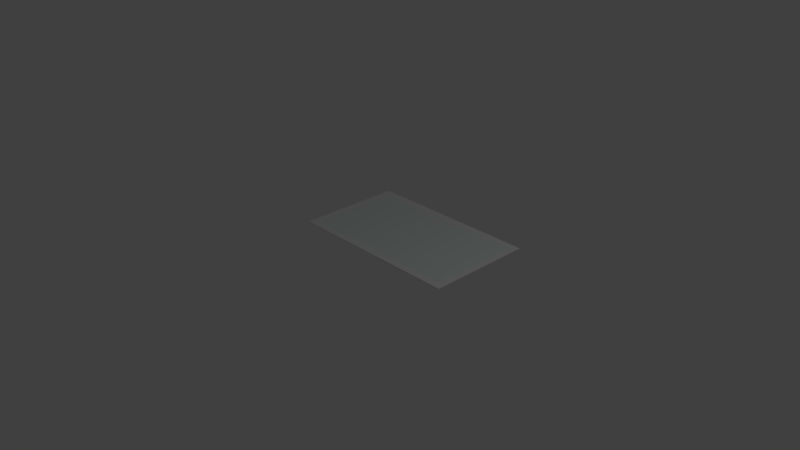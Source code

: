# Source: FrameMedium.blend  (saved by Blender 2.79.0; exported with 4.5.12 LTS)
import bpy
from mathutils import Matrix  # noqa: F401  (used for matrix-valued properties, if any)

bpy.ops.wm.read_factory_settings(use_empty=True)
scene = bpy.context.scene
scene.name = 'Scene'

# ---- collections
col_collection_1 = bpy.data.collections.new('Collection 1'); scene.collection.children.link(col_collection_1)

# ---- materials (node trees are filled in below, after node groups)
mat_painting = bpy.data.materials.new('Painting')
mat_painting.alpha_threshold = 0.0
mat_painting.use_transparent_shadow = False
mat_painting.diffuse_color = (0.7258, 0.8, 0.7767, 1.0)
mat_painting.roughness = 0.5
mat_painting.line_color = (0.0, 0.0, 0.0, 1.0)
mat_frame = bpy.data.materials.new('Frame')
mat_frame.alpha_threshold = 0.0
mat_frame.use_transparent_shadow = False
mat_frame.specular_color = (0.03106, 0.01243, 0.01036)
mat_frame.roughness = 0.5

# ---- material node trees

# ---- world
world_world = bpy.data.worlds.new('World'); scene.world = world_world
world_world.color = (0.05088, 0.05088, 0.05088)
world_world.use_sun_shadow = False
world_world.sun_shadow_jitter_overblur = 0.0
world_world.cycles.sampling_method = 'MANUAL'

# ---- cameras
cam_camera = bpy.data.cameras.new('Camera')
cam_camera.clip_end = 100.0
cam_camera.lens = 35.0
cam_camera.sensor_width = 32.0
cam_camera.sensor_height = 18.0
cam_camera.ortho_scale = 7.314
cam_camera.dof.focus_distance = 0.0
cam_camera.dof.aperture_fstop = 128.0

# ---- lights
light_lamp = bpy.data.lights.new('Lamp', 'POINT')
light_lamp.transmission_factor = 0.0
light_lamp.cutoff_distance = 30.0
light_lamp.energy = 100.0
light_lamp.shadow_buffer_clip_start = 1.001
light_lamp.shadow_soft_size = 0.1
light_lamp.shadow_maximum_resolution = 0.006
light_lamp.use_absolute_resolution = True

# ---- meshes
me_cube = bpy.data.meshes.new('Cube')
me_cube.from_pydata([(1.25, 1.496, 0.007384), (1.25, -0.004203, 0.007384), (-1.25, -0.004202, 0.007384), (-1.25, 1.496, 0.007384), (1.25, 1.496, 0.01738), (1.25, -0.004203, 0.01738), (-1.25, -0.004202, 0.01738), (-1.25, 1.496, 0.01738), (1.25, 1.496, 0.01238), (1.25, -0.004203, 0.01238), (-1.25, -0.004202, 0.01238), (-1.25, 1.496, 0.01238), (1.25, 0.09959, 0.007384), (-1.152, 1.496, 0.007384), (1.25, 1.496, 0.01488), (-1.152, -0.004202, 0.007384), (1.25, -0.004203, 0.01488), (-1.25, 1.397, 0.007384), (-1.25, -0.004202, 0.01488), (-1.25, 1.496, 0.01488), (1.25, 0.09959, 0.01738), (-1.152, 1.496, 0.01738), (-1.152, -0.004202, 0.01738), (-1.25, 1.397, 0.01738), (1.25, 1.397, 0.007384), (1.152, 1.496, 0.007384), (1.25, 1.496, 0.009884), (1.152, -0.004202, 0.007384), (1.25, -0.004203, 0.009884), (-1.25, 0.09959, 0.007384), (-1.25, -0.004202, 0.009884), (-1.25, 1.496, 0.009884), (1.25, 1.397, 0.01738), (1.152, 1.496, 0.01738), (1.152, -0.004202, 0.01738), (-1.25, 0.09959, 0.01738), (-1.152, 1.496, 0.01238), (1.152, 1.496, 0.01238), (-1.25, 1.397, 0.01238), (-1.25, 0.09959, 0.01238), (-1.152, -0.004202, 0.01238), (1.152, -0.004202, 0.01238), (1.25, 0.09959, 0.01238), (1.25, 1.397, 0.01238), (1.152, 0.09959, 0.007384), (1.152, 1.397, 0.007384), (-1.152, 1.397, 0.007384), (-1.152, 1.397, 0.01738), (1.152, 1.397, 0.01738), (1.152, 0.09959, 0.01738), (1.25, 1.397, 0.01488), (1.25, 1.397, 0.009884), (1.25, 0.09959, 0.009884), (1.152, -0.004202, 0.01488), (1.152, -0.004202, 0.009884), (-1.152, -0.004202, 0.009884), (-1.25, 0.09959, 0.01488), (-1.25, 0.09959, 0.009884), (-1.25, 1.397, 0.009884), (1.152, 1.496, 0.009884), (1.152, 1.496, 0.01488), (-1.152, 1.496, 0.01488), (-1.152, 1.496, 0.009884), (-1.25, 1.397, 0.01488), (-1.152, -0.004202, 0.01488), (1.25, 0.09959, 0.01488), (-1.152, 0.09959, 0.01738), (-1.152, 0.09959, 0.007384)], [], [(67, 15, 2, 29), (66, 35, 6, 22), (65, 20, 5, 16), (64, 22, 6, 18), (63, 23, 7, 19), (62, 13, 3, 31), (61, 36, 11, 19), (25, 13, 62, 59), (39, 38, 58, 57), (58, 38, 11, 31), (35, 23, 63, 56), (41, 40, 55, 54), (55, 40, 10, 30), (34, 22, 64, 53), (43, 42, 52, 51), (52, 42, 9, 28), (32, 20, 65, 50), (47, 66, 49, 48), (48, 49, 20, 32), (44, 67, 46, 45), (45, 46, 13, 25), (27, 15, 67, 44), (12, 1, 27, 44), (0, 24, 45, 25), (13, 46, 17, 3), (24, 12, 44, 45), (35, 66, 47, 23), (21, 7, 23, 47), (4, 33, 48, 32), (20, 49, 34, 5), (33, 21, 47, 48), (49, 66, 22, 34), (8, 14, 50, 43), (14, 4, 32, 50), (50, 65, 42, 43), (0, 26, 51, 24), (26, 8, 43, 51), (12, 52, 28, 1), (51, 52, 12, 24), (9, 16, 53, 41), (16, 5, 34, 53), (53, 64, 40, 41), (1, 28, 54, 27), (28, 9, 41, 54), (15, 55, 30, 2), (54, 55, 15, 27), (10, 18, 56, 39), (18, 6, 35, 56), (56, 63, 38, 39), (2, 30, 57, 29), (30, 10, 39, 57), (17, 58, 31, 3), (57, 58, 17, 29), (8, 26, 59, 37), (26, 0, 25, 59), (59, 62, 36, 37), (4, 14, 60, 33), (14, 8, 37, 60), (21, 61, 19, 7), (36, 62, 31, 11), (38, 63, 19, 11), (40, 64, 18, 10), (42, 65, 16, 9), (46, 67, 29, 17), (37, 36, 61, 60), (60, 61, 21, 33)])
me_cube.polygons.foreach_set('material_index', [1, 1, 1, 1, 1, 1, 1, 1, 1, 1, 1, 1, 1, 1, 1, 1, 1, 0, 1, 1, 1, 1, 1, 1, 1, 1, 1, 1, 1, 1, 1, 1, 1, 1, 1, 1, 1, 1, 1, 1, 1, 1, 1, 1, 1, 1, 1, 1, 1, 1, 1, 1, 1, 1, 1, 1, 1, 1, 1, 1, 1, 1, 1, 1, 1, 1])
_uv = me_cube.uv_layers.new(name='UVMap')
_uv.uv.foreach_set('vector', [0.2501, -1.85e-05, 0.2501, -1.85e-05, -5.543e-06, -1.85e-05, -5.499e-06, -1.85e-05, 0.2501, 0.25, -5.618e-06, 0.25, -5.662e-06, 0.25, 0.2501, 0.25, 1.001, 0.1875, 1.001, 0.25, 1.0, 0.25, 1.001, 0.1875, 0.2501, 0.1875, 0.2501, 0.25, -5.662e-06, 0.25, -5.633e-06, 0.1875, -5.499e-06, 0.1875, -5.528e-06, 0.25, -5.484e-06, 0.25, -5.454e-06, 0.1875, 0.2501, 0.06249, 0.2501, -1.85e-05, -5.364e-06, -1.85e-05, -5.394e-06, 0.06249, 0.2501, 0.1875, 0.2501, 0.125, -5.424e-06, 0.125, -5.454e-06, 0.1875, 0.7504, -1.85e-05, 0.2501, -1.85e-05, 0.2501, 0.06249, 0.7504, 0.06249, -5.558e-06, 0.125, -5.469e-06, 0.125, -5.439e-06, 0.06249, -5.528e-06, 0.06249, -5.439e-06, 0.06249, -5.469e-06, 0.125, -5.424e-06, 0.125, -5.394e-06, 0.06249, -5.618e-06, 0.25, -5.528e-06, 0.25, -5.499e-06, 0.1875, -5.588e-06, 0.1875, 0.7504, 0.125, 0.2501, 0.125, 0.2501, 0.06249, 0.7504, 0.06249, 0.2501, 0.06249, 0.2501, 0.125, -5.603e-06, 0.125, -5.573e-06, 0.06249, 0.7504, 0.25, 0.2501, 0.25, 0.2501, 0.1875, 0.7504, 0.1875, 1.001, 0.125, 1.001, 0.125, 1.001, 0.06249, 1.001, 0.06249, 1.001, 0.06249, 1.001, 0.125, 1.001, 0.125, 1.001, 0.06249, 1.001, 0.25, 1.001, 0.25, 1.001, 0.1875, 1.001, 0.1875, 0.2501, 0.25, 0.2501, 0.25, 0.7504, 0.25, 0.7504, 0.25, 0.7504, 0.25, 0.7504, 0.25, 1.001, 0.25, 1.001, 0.25, 0.7504, -1.85e-05, 0.2501, -1.85e-05, 0.2501, -1.85e-05, 0.7504, -1.85e-05, 0.7504, -1.85e-05, 0.2501, -1.85e-05, 0.2501, -1.85e-05, 0.7504, -1.85e-05, 0.7504, -1.85e-05, 0.2501, -1.85e-05, 0.2501, -1.85e-05, 0.7504, -1.85e-05, 1.001, -1.85e-05, 1.001, -1.85e-05, 0.7504, -1.85e-05, 0.7504, -1.85e-05, 1.001, -1.85e-05, 1.001, -1.85e-05, 0.7504, -1.85e-05, 0.7504, -1.85e-05, 0.2501, -1.85e-05, 0.2501, -1.85e-05, -5.409e-06, -1.85e-05, -5.364e-06, -1.85e-05, 1.001, -1.85e-05, 1.001, -1.85e-05, 0.7504, -1.85e-05, 0.7504, -1.85e-05, -5.618e-06, 0.25, 0.2501, 0.25, 0.2501, 0.25, -5.528e-06, 0.25, 0.2501, 0.25, -5.484e-06, 0.25, -5.528e-06, 0.25, 0.2501, 0.25, 1.001, 0.25, 0.7504, 0.25, 0.7504, 0.25, 1.001, 0.25, 1.001, 0.25, 0.7504, 0.25, 0.7504, 0.25, 1.0, 0.25, 0.7504, 0.25, 0.2501, 0.25, 0.2501, 0.25, 0.7504, 0.25, 0.7504, 0.25, 0.2501, 0.25, 0.2501, 0.25, 0.7504, 0.25, 1.001, 0.125, 1.001, 0.1875, 1.001, 0.1875, 1.001, 0.125, 1.001, 0.1875, 1.001, 0.25, 1.001, 0.25, 1.001, 0.1875, 1.001, 0.1875, 1.001, 0.1875, 1.001, 0.125, 1.001, 0.125, 1.001, -1.85e-05, 1.001, 0.06249, 1.001, 0.06249, 1.001, -1.85e-05, 1.001, 0.06249, 1.001, 0.125, 1.001, 0.125, 1.001, 0.06249, 1.001, -1.85e-05, 1.001, 0.06249, 1.001, 0.06249, 1.001, -1.85e-05, 1.001, 0.06249, 1.001, 0.06249, 1.001, -1.85e-05, 1.001, -1.85e-05, 1.001, 0.125, 1.001, 0.1875, 0.7504, 0.1875, 0.7504, 0.125, 1.001, 0.1875, 1.0, 0.25, 0.7504, 0.25, 0.7504, 0.1875, 0.7504, 0.1875, 0.2501, 0.1875, 0.2501, 0.125, 0.7504, 0.125, 1.001, -1.85e-05, 1.001, 0.06249, 0.7504, 0.06249, 0.7504, -1.85e-05, 1.001, 0.06249, 1.001, 0.125, 0.7504, 0.125, 0.7504, 0.06249, 0.2501, -1.85e-05, 0.2501, 0.06249, -5.573e-06, 0.06249, -5.543e-06, -1.85e-05, 0.7504, 0.06249, 0.2501, 0.06249, 0.2501, -1.85e-05, 0.7504, -1.85e-05, -5.603e-06, 0.125, -5.633e-06, 0.1875, -5.588e-06, 0.1875, -5.558e-06, 0.125, -5.633e-06, 0.1875, -5.662e-06, 0.25, -5.618e-06, 0.25, -5.588e-06, 0.1875, -5.588e-06, 0.1875, -5.499e-06, 0.1875, -5.469e-06, 0.125, -5.558e-06, 0.125, -5.543e-06, -1.85e-05, -5.573e-06, 0.06249, -5.528e-06, 0.06249, -5.499e-06, -1.85e-05, -5.573e-06, 0.06249, -5.603e-06, 0.125, -5.558e-06, 0.125, -5.528e-06, 0.06249, -5.409e-06, -1.85e-05, -5.439e-06, 0.06249, -5.394e-06, 0.06249, -5.364e-06, -1.85e-05, -5.528e-06, 0.06249, -5.439e-06, 0.06249, -5.409e-06, -1.85e-05, -5.499e-06, -1.85e-05, 1.001, 0.125, 1.001, 0.06249, 0.7504, 0.06249, 0.7504, 0.125, 1.001, 0.06249, 1.001, -1.85e-05, 0.7504, -1.85e-05, 0.7504, 0.06249, 0.7504, 0.06249, 0.2501, 0.06249, 0.2501, 0.125, 0.7504, 0.125, 1.001, 0.25, 1.001, 0.1875, 0.7504, 0.1875, 0.7504, 0.25, 1.001, 0.1875, 1.001, 0.125, 0.7504, 0.125, 0.7504, 0.1875, 0.2501, 0.25, 0.2501, 0.1875, -5.454e-06, 0.1875, -5.484e-06, 0.25, 0.2501, 0.125, 0.2501, 0.06249, -5.394e-06, 0.06249, -5.424e-06, 0.125, -5.469e-06, 0.125, -5.499e-06, 0.1875, -5.454e-06, 0.1875, -5.424e-06, 0.125, 0.2501, 0.125, 0.2501, 0.1875, -5.633e-06, 0.1875, -5.603e-06, 0.125, 1.001, 0.125, 1.001, 0.1875, 1.001, 0.1875, 1.001, 0.125, 0.2501, -1.85e-05, 0.2501, -1.85e-05, -5.499e-06, -1.85e-05, -5.409e-06, -1.85e-05, 0.7504, 0.125, 0.2501, 0.125, 0.2501, 0.1875, 0.7504, 0.1875, 0.7504, 0.1875, 0.2501, 0.1875, 0.2501, 0.25, 0.7504, 0.25])
me_cube.materials.append(mat_painting)
me_cube.materials.append(mat_frame)
me_cube.use_remesh_preserve_volume = False
me_cube.use_remesh_preserve_attributes = False
me_cube.use_mirror_vertex_groups = False
me_cube.update()

# ---- objects
ob_cube = bpy.data.objects.new('Cube', me_cube)
ob_lamp = bpy.data.objects.new('Lamp', light_lamp)
ob_camera = bpy.data.objects.new('Camera', cam_camera)

# ---- transforms, parenting, visibility, modifiers, constraints
ob_cube.location = (0.0, 0.0, 0.0)
ob_cube.lock_rotations_4d = False
ob_cube.empty_display_type = 'ARROWS'
ob_cube.lineart.crease_threshold = 0.0
ob_lamp.location = (4.076, 1.005, 5.904)
ob_lamp.rotation_euler = (0.6503, 0.05522, 1.866)
ob_lamp.lock_rotations_4d = False
ob_lamp.empty_display_type = 'ARROWS'
ob_lamp.color = (0.0, 0.0, 0.0, 0.0)
ob_lamp.lineart.crease_threshold = 0.0
ob_camera.location = (7.481, -6.508, 5.344)
ob_camera.rotation_euler = (1.109, 0.0, 0.8149)
ob_camera.lock_rotations_4d = False
ob_camera.empty_display_type = 'ARROWS'
ob_camera.color = (0.0, 0.0, 0.0, 0.0)
ob_camera.display_type = 'WIRE'
ob_camera.lineart.crease_threshold = 0.0

# ---- collection membership
col_collection_1.objects.link(ob_cube)
col_collection_1.objects.link(ob_lamp)
col_collection_1.objects.link(ob_camera)

# ---- scene / render settings (as saved in the file)
scene.camera = ob_camera
scene.frame_start = 1; scene.frame_end = 250; scene.frame_set(1)
scene.render.engine = 'BLENDER_EEVEE_NEXT'
scene.render.resolution_percentage = 50
scene.render.dither_intensity = 0.0
scene.cycles.use_denoising = False
scene.cycles.samples = 128
scene.cycles.sampling_pattern = 'TABULATED_SOBOL'
scene.cycles.use_adaptive_sampling = False
scene.cycles.use_light_tree = False
scene.cycles.blur_glossy = 0.0
scene.cycles.sample_clamp_indirect = 0.0
scene.view_settings.view_transform = 'Standard'
bpy.context.view_layer.update()
